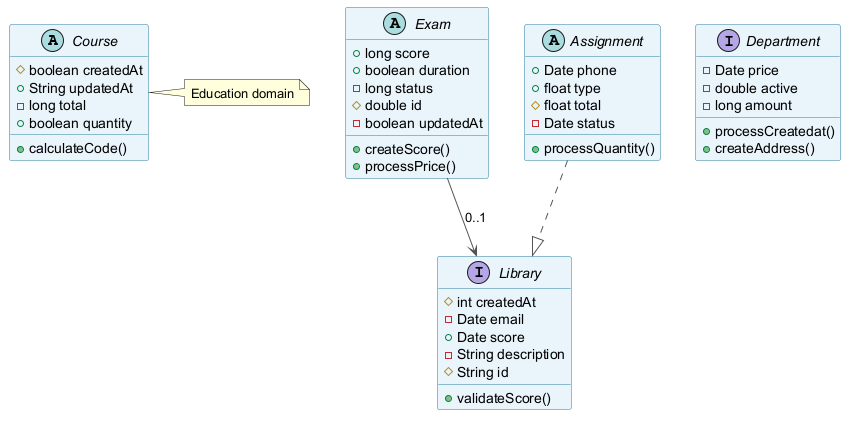

The diagram above was rendered by PlantUML. Its source (embedded in the PNG):
@startuml
skinparam backgroundColor #FFFFFF
skinparam classBackgroundColor #E8F4FA
skinparam classBorderColor #2C7DA0
skinparam ArrowColor #555555
abstract class Course {
  #boolean createdAt
  +String updatedAt
  -long total
  +boolean quantity
  +calculateCode()
}
interface Library {
  #int createdAt
  -Date email
  +Date score
  -String description
  #String id
  +validateScore()
}
abstract class Exam {
  +long score
  +boolean duration
  -long status
  #double id
  -boolean updatedAt
  +createScore()
  +processPrice()
}
abstract class Assignment {
  +Date phone
  +float type
  #float total
  -Date status
  +processQuantity()
}
interface Department {
  -Date price
  -double active
  -long amount
  +processCreatedat()
  +createAddress()
}
Exam --> Library : "0..1"
Assignment ..|> Library
note right of Course : Education domain
@enduml